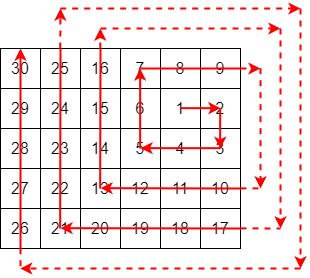

The diagram above was exported from draw.io. Its source (the exported page's mxGraphModel, read from the mxfile embedded in the PNG):
<mxGraphModel dx="523" dy="562" grid="1" gridSize="10" guides="1" tooltips="1" connect="1" arrows="1" fold="1" page="0" pageScale="1" pageWidth="827" pageHeight="1169" background="#ffffff" math="0" shadow="0">
  <root>
    <mxCell id="0" />
    <mxCell id="1" parent="0" />
    <mxCell id="6xzuiRk_98TwQwlgqsa--1" value="&lt;font style=&quot;font-size: 16px;&quot;&gt;8&lt;/font&gt;" style="rounded=0;whiteSpace=wrap;html=1;" vertex="1" parent="1">
      <mxGeometry x="290" y="390" width="40" height="40" as="geometry" />
    </mxCell>
    <mxCell id="6xzuiRk_98TwQwlgqsa--2" value="&lt;font style=&quot;font-size: 16px;&quot;&gt;9&lt;/font&gt;" style="rounded=0;whiteSpace=wrap;html=1;" vertex="1" parent="1">
      <mxGeometry x="330" y="390" width="40" height="40" as="geometry" />
    </mxCell>
    <mxCell id="6xzuiRk_98TwQwlgqsa--3" value="&lt;font style=&quot;font-size: 16px;&quot;&gt;2&lt;/font&gt;" style="rounded=0;whiteSpace=wrap;html=1;" vertex="1" parent="1">
      <mxGeometry x="330" y="430" width="40" height="40" as="geometry" />
    </mxCell>
    <mxCell id="6xzuiRk_98TwQwlgqsa--4" value="&lt;font style=&quot;font-size: 16px;&quot;&gt;1&lt;/font&gt;" style="rounded=0;whiteSpace=wrap;html=1;" vertex="1" parent="1">
      <mxGeometry x="290" y="430" width="40" height="40" as="geometry" />
    </mxCell>
    <mxCell id="6xzuiRk_98TwQwlgqsa--5" value="&lt;font style=&quot;font-size: 16px;&quot;&gt;4&lt;/font&gt;" style="rounded=0;whiteSpace=wrap;html=1;" vertex="1" parent="1">
      <mxGeometry x="290" y="470" width="40" height="40" as="geometry" />
    </mxCell>
    <mxCell id="6xzuiRk_98TwQwlgqsa--6" value="&lt;font style=&quot;font-size: 16px;&quot;&gt;3&lt;/font&gt;" style="rounded=0;whiteSpace=wrap;html=1;" vertex="1" parent="1">
      <mxGeometry x="330" y="470" width="40" height="40" as="geometry" />
    </mxCell>
    <mxCell id="6xzuiRk_98TwQwlgqsa--7" value="&lt;font style=&quot;font-size: 16px;&quot;&gt;10&lt;/font&gt;" style="rounded=0;whiteSpace=wrap;html=1;" vertex="1" parent="1">
      <mxGeometry x="330" y="510" width="40" height="40" as="geometry" />
    </mxCell>
    <mxCell id="6xzuiRk_98TwQwlgqsa--8" value="&lt;font style=&quot;font-size: 16px;&quot;&gt;11&lt;/font&gt;" style="rounded=0;whiteSpace=wrap;html=1;" vertex="1" parent="1">
      <mxGeometry x="290" y="510" width="40" height="40" as="geometry" />
    </mxCell>
    <mxCell id="6xzuiRk_98TwQwlgqsa--13" value="&lt;font style=&quot;font-size: 16px;&quot;&gt;17&lt;/font&gt;" style="rounded=0;whiteSpace=wrap;html=1;" vertex="1" parent="1">
      <mxGeometry x="330" y="550" width="40" height="40" as="geometry" />
    </mxCell>
    <mxCell id="6xzuiRk_98TwQwlgqsa--14" value="&lt;font style=&quot;font-size: 16px;&quot;&gt;18&lt;/font&gt;" style="rounded=0;whiteSpace=wrap;html=1;" vertex="1" parent="1">
      <mxGeometry x="290" y="550" width="40" height="40" as="geometry" />
    </mxCell>
    <mxCell id="6xzuiRk_98TwQwlgqsa--15" value="&lt;font style=&quot;font-size: 16px;&quot;&gt;16&lt;/font&gt;" style="rounded=0;whiteSpace=wrap;html=1;" vertex="1" parent="1">
      <mxGeometry x="210" y="390" width="40" height="40" as="geometry" />
    </mxCell>
    <mxCell id="6xzuiRk_98TwQwlgqsa--16" value="&lt;font style=&quot;font-size: 16px;&quot;&gt;7&lt;/font&gt;" style="rounded=0;whiteSpace=wrap;html=1;" vertex="1" parent="1">
      <mxGeometry x="250" y="390" width="40" height="40" as="geometry" />
    </mxCell>
    <mxCell id="6xzuiRk_98TwQwlgqsa--17" value="&lt;font style=&quot;font-size: 16px;&quot;&gt;6&lt;/font&gt;" style="rounded=0;whiteSpace=wrap;html=1;" vertex="1" parent="1">
      <mxGeometry x="250" y="430" width="40" height="40" as="geometry" />
    </mxCell>
    <mxCell id="6xzuiRk_98TwQwlgqsa--18" value="&lt;font style=&quot;font-size: 16px;&quot;&gt;15&lt;/font&gt;" style="rounded=0;whiteSpace=wrap;html=1;" vertex="1" parent="1">
      <mxGeometry x="210" y="430" width="40" height="40" as="geometry" />
    </mxCell>
    <mxCell id="6xzuiRk_98TwQwlgqsa--19" value="&lt;font style=&quot;font-size: 16px;&quot;&gt;14&lt;/font&gt;" style="rounded=0;whiteSpace=wrap;html=1;" vertex="1" parent="1">
      <mxGeometry x="210" y="470" width="40" height="40" as="geometry" />
    </mxCell>
    <mxCell id="6xzuiRk_98TwQwlgqsa--20" value="&lt;font style=&quot;font-size: 16px;&quot;&gt;5&lt;/font&gt;" style="rounded=0;whiteSpace=wrap;html=1;" vertex="1" parent="1">
      <mxGeometry x="250" y="470" width="40" height="40" as="geometry" />
    </mxCell>
    <mxCell id="6xzuiRk_98TwQwlgqsa--21" value="&lt;font style=&quot;font-size: 16px;&quot;&gt;12&lt;/font&gt;" style="rounded=0;whiteSpace=wrap;html=1;" vertex="1" parent="1">
      <mxGeometry x="250" y="510" width="40" height="40" as="geometry" />
    </mxCell>
    <mxCell id="6xzuiRk_98TwQwlgqsa--22" value="&lt;font style=&quot;font-size: 16px;&quot;&gt;13&lt;/font&gt;" style="rounded=0;whiteSpace=wrap;html=1;" vertex="1" parent="1">
      <mxGeometry x="210" y="510" width="40" height="40" as="geometry" />
    </mxCell>
    <mxCell id="6xzuiRk_98TwQwlgqsa--23" value="&lt;font style=&quot;font-size: 16px;&quot;&gt;19&lt;/font&gt;" style="rounded=0;whiteSpace=wrap;html=1;" vertex="1" parent="1">
      <mxGeometry x="250" y="550" width="40" height="40" as="geometry" />
    </mxCell>
    <mxCell id="6xzuiRk_98TwQwlgqsa--24" value="&lt;font style=&quot;font-size: 16px;&quot;&gt;20&lt;/font&gt;" style="rounded=0;whiteSpace=wrap;html=1;" vertex="1" parent="1">
      <mxGeometry x="210" y="550" width="40" height="40" as="geometry" />
    </mxCell>
    <mxCell id="6xzuiRk_98TwQwlgqsa--36" value="&lt;font style=&quot;font-size: 16px;&quot;&gt;30&lt;/font&gt;" style="rounded=0;whiteSpace=wrap;html=1;" vertex="1" parent="1">
      <mxGeometry x="130" y="390" width="40" height="40" as="geometry" />
    </mxCell>
    <mxCell id="6xzuiRk_98TwQwlgqsa--37" value="&lt;font style=&quot;font-size: 16px;&quot;&gt;25&lt;/font&gt;" style="rounded=0;whiteSpace=wrap;html=1;" vertex="1" parent="1">
      <mxGeometry x="170" y="390" width="40" height="40" as="geometry" />
    </mxCell>
    <mxCell id="6xzuiRk_98TwQwlgqsa--38" value="&lt;font style=&quot;font-size: 16px;&quot;&gt;24&lt;/font&gt;" style="rounded=0;whiteSpace=wrap;html=1;" vertex="1" parent="1">
      <mxGeometry x="170" y="430" width="40" height="40" as="geometry" />
    </mxCell>
    <mxCell id="6xzuiRk_98TwQwlgqsa--39" value="&lt;font style=&quot;font-size: 16px;&quot;&gt;29&lt;/font&gt;" style="rounded=0;whiteSpace=wrap;html=1;" vertex="1" parent="1">
      <mxGeometry x="130" y="430" width="40" height="40" as="geometry" />
    </mxCell>
    <mxCell id="6xzuiRk_98TwQwlgqsa--40" value="&lt;font style=&quot;font-size: 16px;&quot;&gt;28&lt;/font&gt;" style="rounded=0;whiteSpace=wrap;html=1;" vertex="1" parent="1">
      <mxGeometry x="130" y="470" width="40" height="40" as="geometry" />
    </mxCell>
    <mxCell id="6xzuiRk_98TwQwlgqsa--41" value="&lt;font style=&quot;font-size: 16px;&quot;&gt;23&lt;/font&gt;" style="rounded=0;whiteSpace=wrap;html=1;" vertex="1" parent="1">
      <mxGeometry x="170" y="470" width="40" height="40" as="geometry" />
    </mxCell>
    <mxCell id="6xzuiRk_98TwQwlgqsa--42" value="&lt;font style=&quot;font-size: 16px;&quot;&gt;22&lt;/font&gt;" style="rounded=0;whiteSpace=wrap;html=1;" vertex="1" parent="1">
      <mxGeometry x="170" y="510" width="40" height="40" as="geometry" />
    </mxCell>
    <mxCell id="6xzuiRk_98TwQwlgqsa--43" value="&lt;font style=&quot;font-size: 16px;&quot;&gt;27&lt;/font&gt;" style="rounded=0;whiteSpace=wrap;html=1;" vertex="1" parent="1">
      <mxGeometry x="130" y="510" width="40" height="40" as="geometry" />
    </mxCell>
    <mxCell id="6xzuiRk_98TwQwlgqsa--44" value="&lt;font style=&quot;font-size: 16px;&quot;&gt;21&lt;/font&gt;" style="rounded=0;whiteSpace=wrap;html=1;" vertex="1" parent="1">
      <mxGeometry x="170" y="550" width="40" height="40" as="geometry" />
    </mxCell>
    <mxCell id="6xzuiRk_98TwQwlgqsa--45" value="&lt;font style=&quot;font-size: 16px;&quot;&gt;26&lt;/font&gt;" style="rounded=0;whiteSpace=wrap;html=1;" vertex="1" parent="1">
      <mxGeometry x="130" y="550" width="40" height="40" as="geometry" />
    </mxCell>
    <mxCell id="6xzuiRk_98TwQwlgqsa--47" value="" style="endArrow=classic;html=1;rounded=0;strokeColor=#FF0000;strokeWidth=2;" edge="1" parent="1">
      <mxGeometry width="50" height="50" relative="1" as="geometry">
        <mxPoint x="310" y="449.66" as="sourcePoint" />
        <mxPoint x="350" y="449.66" as="targetPoint" />
      </mxGeometry>
    </mxCell>
    <mxCell id="6xzuiRk_98TwQwlgqsa--48" value="" style="endArrow=classic;html=1;rounded=0;strokeColor=#FF0000;strokeWidth=2;" edge="1" parent="1">
      <mxGeometry width="50" height="50" relative="1" as="geometry">
        <mxPoint x="349.65999999999997" y="450" as="sourcePoint" />
        <mxPoint x="349.65999999999997" y="490.34" as="targetPoint" />
      </mxGeometry>
    </mxCell>
    <mxCell id="6xzuiRk_98TwQwlgqsa--49" value="" style="endArrow=classic;html=1;rounded=0;strokeColor=#FF0000;strokeWidth=2;" edge="1" parent="1">
      <mxGeometry width="50" height="50" relative="1" as="geometry">
        <mxPoint x="350" y="489.66" as="sourcePoint" />
        <mxPoint x="270" y="489.66" as="targetPoint" />
      </mxGeometry>
    </mxCell>
    <mxCell id="6xzuiRk_98TwQwlgqsa--51" value="" style="endArrow=classic;html=1;rounded=0;strokeColor=#FF0000;strokeWidth=2;" edge="1" parent="1">
      <mxGeometry width="50" height="50" relative="1" as="geometry">
        <mxPoint x="269.65999999999997" y="490" as="sourcePoint" />
        <mxPoint x="269.65999999999997" y="410" as="targetPoint" />
      </mxGeometry>
    </mxCell>
    <mxCell id="6xzuiRk_98TwQwlgqsa--52" value="" style="endArrow=none;html=1;rounded=0;strokeColor=#FF0000;strokeWidth=2;endFill=0;entryX=1;entryY=0.5;entryDx=0;entryDy=0;" edge="1" parent="1" target="6xzuiRk_98TwQwlgqsa--2">
      <mxGeometry width="50" height="50" relative="1" as="geometry">
        <mxPoint x="270" y="410" as="sourcePoint" />
        <mxPoint x="370" y="410" as="targetPoint" />
      </mxGeometry>
    </mxCell>
    <mxCell id="6xzuiRk_98TwQwlgqsa--55" value="" style="endArrow=classic;html=1;rounded=0;strokeColor=#FF0000;strokeWidth=2;dashed=1;" edge="1" parent="1">
      <mxGeometry width="50" height="50" relative="1" as="geometry">
        <mxPoint x="390" y="409.65999999999997" as="sourcePoint" />
        <mxPoint x="390" y="530" as="targetPoint" />
      </mxGeometry>
    </mxCell>
    <mxCell id="6xzuiRk_98TwQwlgqsa--56" value="" style="endArrow=classic;html=1;rounded=0;strokeColor=#FF0000;strokeWidth=2;exitX=1;exitY=0.5;exitDx=0;exitDy=0;" edge="1" parent="1" source="6xzuiRk_98TwQwlgqsa--7">
      <mxGeometry width="50" height="50" relative="1" as="geometry">
        <mxPoint x="370" y="530" as="sourcePoint" />
        <mxPoint x="230" y="529.66" as="targetPoint" />
      </mxGeometry>
    </mxCell>
    <mxCell id="6xzuiRk_98TwQwlgqsa--57" value="" style="endArrow=none;html=1;rounded=0;strokeColor=#FF0000;strokeWidth=2;endFill=0;" edge="1" parent="1">
      <mxGeometry width="50" height="50" relative="1" as="geometry">
        <mxPoint x="229.66" y="530" as="sourcePoint" />
        <mxPoint x="230" y="390" as="targetPoint" />
      </mxGeometry>
    </mxCell>
    <mxCell id="6xzuiRk_98TwQwlgqsa--58" value="" style="endArrow=classic;html=1;rounded=0;strokeColor=#FF0000;strokeWidth=2;dashed=1;" edge="1" parent="1">
      <mxGeometry width="50" height="50" relative="1" as="geometry">
        <mxPoint x="230" y="370" as="sourcePoint" />
        <mxPoint x="410" y="370" as="targetPoint" />
      </mxGeometry>
    </mxCell>
    <mxCell id="6xzuiRk_98TwQwlgqsa--59" value="" style="endArrow=classic;html=1;rounded=0;strokeColor=#FF0000;strokeWidth=2;dashed=1;" edge="1" parent="1">
      <mxGeometry width="50" height="50" relative="1" as="geometry">
        <mxPoint x="410" y="370" as="sourcePoint" />
        <mxPoint x="410" y="570" as="targetPoint" />
      </mxGeometry>
    </mxCell>
    <mxCell id="6xzuiRk_98TwQwlgqsa--60" value="" style="endArrow=classic;html=1;rounded=0;strokeColor=#FF0000;strokeWidth=2;" edge="1" parent="1">
      <mxGeometry width="50" height="50" relative="1" as="geometry">
        <mxPoint x="370" y="570" as="sourcePoint" />
        <mxPoint x="190" y="569.66" as="targetPoint" />
      </mxGeometry>
    </mxCell>
    <mxCell id="6xzuiRk_98TwQwlgqsa--61" value="" style="endArrow=none;html=1;rounded=0;strokeColor=#FF0000;strokeWidth=2;endFill=0;" edge="1" parent="1">
      <mxGeometry width="50" height="50" relative="1" as="geometry">
        <mxPoint x="189.66000000000003" y="570" as="sourcePoint" />
        <mxPoint x="190" y="390" as="targetPoint" />
      </mxGeometry>
    </mxCell>
    <mxCell id="6xzuiRk_98TwQwlgqsa--62" value="" style="endArrow=classic;html=1;rounded=0;strokeColor=#FF0000;strokeWidth=2;dashed=1;" edge="1" parent="1">
      <mxGeometry width="50" height="50" relative="1" as="geometry">
        <mxPoint x="189.66000000000003" y="350" as="sourcePoint" />
        <mxPoint x="430" y="350" as="targetPoint" />
      </mxGeometry>
    </mxCell>
    <mxCell id="6xzuiRk_98TwQwlgqsa--63" value="" style="endArrow=classic;html=1;rounded=0;strokeColor=#FF0000;strokeWidth=2;dashed=1;" edge="1" parent="1">
      <mxGeometry width="50" height="50" relative="1" as="geometry">
        <mxPoint x="430" y="350" as="sourcePoint" />
        <mxPoint x="430" y="610" as="targetPoint" />
      </mxGeometry>
    </mxCell>
    <mxCell id="6xzuiRk_98TwQwlgqsa--64" value="" style="endArrow=classic;html=1;rounded=0;strokeColor=#FF0000;strokeWidth=2;dashed=1;" edge="1" parent="1">
      <mxGeometry width="50" height="50" relative="1" as="geometry">
        <mxPoint x="430" y="610" as="sourcePoint" />
        <mxPoint x="149.66" y="610" as="targetPoint" />
      </mxGeometry>
    </mxCell>
    <mxCell id="6xzuiRk_98TwQwlgqsa--65" value="" style="endArrow=classic;html=1;rounded=0;strokeColor=#FF0000;strokeWidth=2;entryX=0.5;entryY=0;entryDx=0;entryDy=0;" edge="1" parent="1" target="6xzuiRk_98TwQwlgqsa--36">
      <mxGeometry width="50" height="50" relative="1" as="geometry">
        <mxPoint x="150" y="590" as="sourcePoint" />
        <mxPoint x="150" y="330" as="targetPoint" />
      </mxGeometry>
    </mxCell>
    <mxCell id="6xzuiRk_98TwQwlgqsa--66" value="" style="endArrow=classic;html=1;rounded=0;strokeColor=#FF0000;strokeWidth=2;dashed=1;" edge="1" parent="1">
      <mxGeometry width="50" height="50" relative="1" as="geometry">
        <mxPoint x="189.71000000000004" y="390" as="sourcePoint" />
        <mxPoint x="190" y="350" as="targetPoint" />
      </mxGeometry>
    </mxCell>
    <mxCell id="6xzuiRk_98TwQwlgqsa--67" value="" style="endArrow=classic;html=1;rounded=0;strokeColor=#FF0000;strokeWidth=2;dashed=1;" edge="1" parent="1">
      <mxGeometry width="50" height="50" relative="1" as="geometry">
        <mxPoint x="229.82999999999998" y="390" as="sourcePoint" />
        <mxPoint x="229.82999999999998" y="370" as="targetPoint" />
      </mxGeometry>
    </mxCell>
    <mxCell id="6xzuiRk_98TwQwlgqsa--70" value="" style="endArrow=classic;html=1;rounded=0;strokeColor=#FF0000;strokeWidth=2;dashed=1;" edge="1" parent="1">
      <mxGeometry width="50" height="50" relative="1" as="geometry">
        <mxPoint x="370" y="410" as="sourcePoint" />
        <mxPoint x="390" y="410" as="targetPoint" />
      </mxGeometry>
    </mxCell>
    <mxCell id="6xzuiRk_98TwQwlgqsa--71" value="" style="endArrow=none;html=1;rounded=0;strokeColor=#FF0000;strokeWidth=2;dashed=1;endFill=0;" edge="1" parent="1">
      <mxGeometry width="50" height="50" relative="1" as="geometry">
        <mxPoint x="370" y="529.86" as="sourcePoint" />
        <mxPoint x="390" y="529.86" as="targetPoint" />
      </mxGeometry>
    </mxCell>
    <mxCell id="6xzuiRk_98TwQwlgqsa--72" value="" style="endArrow=none;html=1;rounded=0;strokeColor=#FF0000;strokeWidth=2;dashed=1;endFill=0;" edge="1" parent="1">
      <mxGeometry width="50" height="50" relative="1" as="geometry">
        <mxPoint x="370" y="569.83" as="sourcePoint" />
        <mxPoint x="410" y="570" as="targetPoint" />
      </mxGeometry>
    </mxCell>
    <mxCell id="6xzuiRk_98TwQwlgqsa--73" value="" style="endArrow=none;html=1;rounded=0;strokeColor=#FF0000;strokeWidth=2;dashed=1;endFill=0;" edge="1" parent="1">
      <mxGeometry width="50" height="50" relative="1" as="geometry">
        <mxPoint x="150" y="589.72" as="sourcePoint" />
        <mxPoint x="150" y="610" as="targetPoint" />
      </mxGeometry>
    </mxCell>
  </root>
</mxGraphModel>